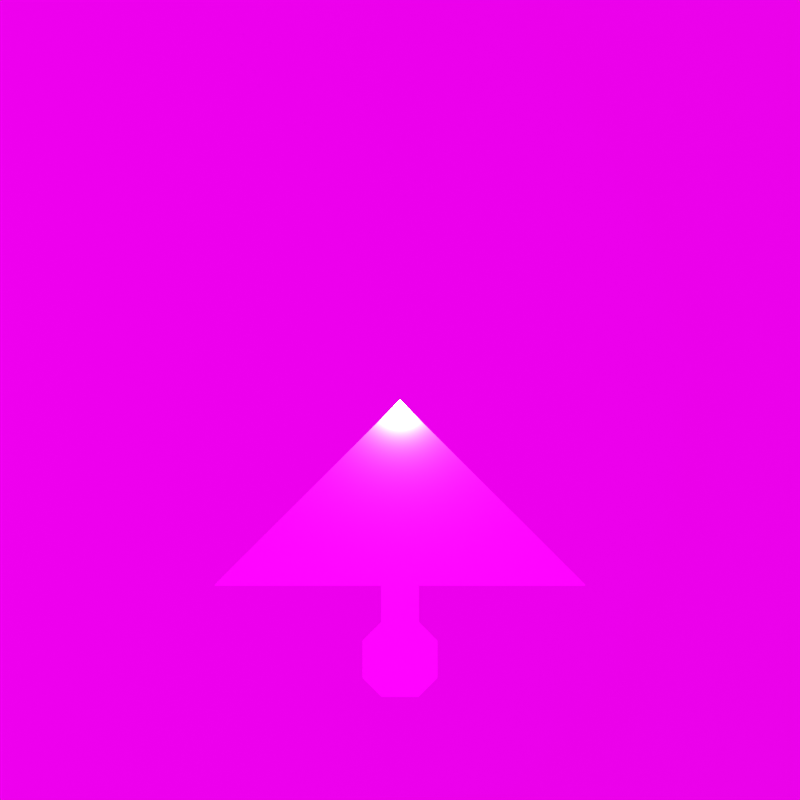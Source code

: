 # Source: Jigsaw.blend  (saved by Blender 3.3.6; exported with 4.5.12 LTS)
import bpy
from mathutils import Matrix  # noqa: F401  (used for matrix-valued properties, if any)

bpy.ops.wm.read_factory_settings(use_empty=True)
scene = bpy.context.scene
scene.name = 'Scene'

# ---- collections
col_collection = bpy.data.collections.new('Collection'); scene.collection.children.link(col_collection)

# ---- images (referenced by path relative to the original .blend; pixels are not part of the script)
import os
ASSET_DIR = os.environ.get("B2B_ASSET_DIR", "")  # directory of the original .blend (textures are referenced by path, not embedded)
HERE = os.path.dirname(os.path.abspath(__file__))  # packed textures are extracted next to this script under _unpacked/

def load_image(name, relpath, width, height, colorspace="sRGB"):
    """Load a texture the original file referenced (path relative to the .blend, or extracted next to this script)."""
    p = next((c for c in (os.path.join(HERE, relpath), os.path.join(ASSET_DIR, relpath)) if relpath and os.path.exists(c)), "")
    if p:
        img = bpy.data.images.load(p, check_existing=True)
        img.name = name
    else:  # same state as the original file: an image datablock whose file is absent (Cycles renders it pink)
        img = bpy.data.images.new(name, width, height)
        img.source = "FILE"
        img.filepath = "//" + (relpath or name)
    img.colorspace_settings.name = colorspace
    return img
img_baseimage = load_image('baseimage', '', 1024, 1024, 'sRGB')
img_color = load_image('color', '', 1024, 1024, 'sRGB')
img_roughness = load_image('roughness', '', 1024, 1024, 'sRGB')
img_displacement = load_image('displacement', '', 1024, 1024, 'sRGB')
img_metallic = load_image('metallic', '', 1024, 1024, 'sRGB')
img_normal = load_image('normal', '', 1024, 1024, 'sRGB')

# ---- materials (node trees are filled in below, after node groups)
mat_piecematerial = bpy.data.materials.new('PieceMaterial')
mat_piecematerial.use_transparent_shadow = False
mat_floormaterial = bpy.data.materials.new('FloorMaterial')
mat_floormaterial.use_transparent_shadow = False

# ---- node groups
ng_nodegroup = bpy.data.node_groups.new('NodeGroup', 'ShaderNodeTree')
_s = ng_nodegroup.interface.new_socket(name='Vector', in_out='OUTPUT', socket_type='NodeSocketVector')
_N = ng_nodegroup.nodes; _L = ng_nodegroup.links
n0 = _N.new('ShaderNodeTexCoord'); n0.name = 'Texture Coordinate'; n0.location = (-131, -8)
n1 = _N.new('NodeGroupInput'); n1.name = 'Group Input'; n1.location = (-331, 0)
n2 = _N.new('ShaderNodeMapping'); n2.name = 'Mapping'; n2.location = (131, 8)
n2.inputs[1].default_value = (0.2, 0.0, -1.4)
n2.inputs[3].default_value = (0.01, 0.01, 0.01)
n3 = _N.new('NodeGroupOutput'); n3.name = 'Group Output'; n3.location = (321, 0)
_L.new(n2.outputs[0], n3.inputs[0])
_L.new(n0.outputs[3], n2.inputs[0])
n3.is_active_output = True

# ---- material node trees
mat_piecematerial.use_nodes = True; mat_piecematerial.node_tree.nodes.clear()
_N = mat_piecematerial.node_tree.nodes; _L = mat_piecematerial.node_tree.links
n0 = _N.new('ShaderNodeGroup'); n0.name = 'Group'; n0.location = (-392, 127)
n0.node_tree = ng_nodegroup
n1 = _N.new('ShaderNodeTexImage'); n1.name = 'Image Texture'; n1.location = (-155, 295)
n1.image = img_baseimage
n2 = _N.new('ShaderNodeTexNoise'); n2.name = 'Noise Texture'; n2.location = (-66, -162)
n2.noise_dimensions = '2D'
n2.inputs[2].default_value = 15.8
n2.inputs[3].default_value = 2.7
n2.inputs[4].default_value = 0.4
n3 = _N.new('ShaderNodeOutputMaterial'); n3.name = 'Material Output'; n3.location = (524, 297)
n4 = _N.new('ShaderNodeBsdfPrincipled'); n4.name = 'Principled BSDF'; n4.location = (216, 300)
n4.distribution = 'GGX'
n4.subsurface_method = 'RANDOM_WALK_SKIN'
n4.inputs[2].default_value = 0.1045
n4.inputs[3].default_value = 1.45
n4.inputs[13].default_value = 0.25
n4.inputs[27].default_value = (0.0, 0.0, 0.0, 1.0)
n4.inputs[28].default_value = 1.0
_L.new(n1.outputs[0], n4.inputs[0])
_L.new(n4.outputs[0], n3.inputs[0])
n3.is_active_output = True
mat_floormaterial.use_nodes = True; mat_floormaterial.node_tree.nodes.clear()
_N = mat_floormaterial.node_tree.nodes; _L = mat_floormaterial.node_tree.links
n0 = _N.new('ShaderNodeBsdfPrincipled'); n0.name = 'Principled BSDF'; n0.location = (10, 300)
n0.distribution = 'GGX'
n0.subsurface_method = 'RANDOM_WALK_SKIN'
n0.inputs[3].default_value = 1.45
n0.inputs[11].default_value = 0.0
n0.inputs[13].default_value = 0.01364
n0.inputs[27].default_value = (0.0, 0.0, 0.0, 1.0)
n0.inputs[28].default_value = 1.0
n1 = _N.new('ShaderNodeTexImage'); n1.name = 'Image Texture'; n1.location = (-344, 384)
n1.image = img_color
n2 = _N.new('ShaderNodeTexImage'); n2.name = 'Image Texture.001'; n2.location = (-462, 82)
n2.image = img_roughness
n3 = _N.new('ShaderNodeOutputMaterial'); n3.name = 'Material Output'; n3.location = (680, 290)
n4 = _N.new('ShaderNodeTexImage'); n4.name = 'Image Texture.002'; n4.location = (279, 183)
n4.image = img_displacement
n5 = _N.new('ShaderNodeTexImage'); n5.name = 'Image Texture.004'; n5.location = (-364, -48)
n5.image = img_metallic
n6 = _N.new('ShaderNodeTexImage'); n6.name = 'Image Texture.003'; n6.location = (-291, -242)
n6.image = img_normal
_L.new(n0.outputs[0], n3.inputs[0])
_L.new(n1.outputs[0], n0.inputs[0])
_L.new(n2.outputs[0], n0.inputs[2])
_L.new(n4.outputs[0], n3.inputs[2])
_L.new(n6.outputs[0], n0.inputs[5])
_L.new(n5.outputs[0], n0.inputs[1])
n3.is_active_output = True

# ---- world
world_world = bpy.data.worlds.new('World'); scene.world = world_world
world_world.use_nodes = True; world_world.node_tree.nodes.clear()
_N = world_world.node_tree.nodes; _L = world_world.node_tree.links
n0 = _N.new('ShaderNodeOutputWorld'); n0.name = 'World Output'; n0.location = (300, 300)
n1 = _N.new('ShaderNodeBackground'); n1.name = 'Background'; n1.location = (10, 300)
n1.inputs[0].default_value = (0.05088, 0.05088, 0.05088, 1.0)
_L.new(n1.outputs[0], n0.inputs[0])
n0.is_active_output = True
world_world.color = (0.05088, 0.05088, 0.05088)
world_world.use_sun_shadow = False
world_world.sun_shadow_jitter_overblur = 0.0

# ---- cameras
cam_camera = bpy.data.cameras.new('Camera')
cam_camera.lens = 25.0

# ---- lights
light_sun = bpy.data.lights.new('Sun', 'SUN')
light_sun.transmission_factor = 0.0
light_sun.energy = 5.0
light_sun.shadow_soft_size = 0.125

# ---- meshes
me_plane_001 = bpy.data.meshes.new('Plane.001')
me_plane_001.from_pydata([(-0.9, -1.0, 0.0), (-0.1, -1.0, 0.0), (-0.2, -1.3, 0.0), (-0.1, -1.2, 0.0), (-0.2, -1.5, 0.0), (-0.1, -1.6, 0.0), (0.1, -1.6, 0.0), (0.2, -1.5, 0.0), (0.2, -1.3, 0.0), (0.1, -1.2, 0.0), (0.1, -1.0, 0.0), (0.9, -1.0, 0.0), (1.0, -1.0, 0.0), (-1.0, -1.0, 0.0), (1.192e-07, 0.0, 0.0), (0.5, -1.0, 0.0), (-0.5, -1.0, 0.0), (0.3, -0.8, 0.0), (0.5, -0.8, 0.0), (0.3, -1.0, 0.0), (0.7, -1.0, 0.0), (0.7, -0.8, 0.0), (0.9, -0.9, 0.0), (0.8, -0.8, 0.0), (0.7, -0.7, 0.0), (0.6, -0.6, 0.0), (0.5, -0.6, 0.0), (0.3, -0.6, 0.0), (0.5, -0.5, 0.0), (0.4, -0.4, 0.0), (0.3, -0.3, 0.0), (0.2, -0.2, 0.0), (0.1, -0.1, 0.0), (1.49e-08, 1.49e-08, 0.0), (0.1, -0.4, 0.0), (-0.1, -0.4, 0.0), (0.1, -0.2, 0.0), (-0.1, -0.2, 0.0), (0.3, -0.4, 0.0), (-0.1, -0.1, 0.0), (-0.2, -0.2, 0.0), (-0.3, -0.3, 0.0), (-0.4, -0.4, 0.0), (-0.5, -0.5, 0.0), (-0.6, -0.6, 0.0), (-0.7, -0.7, 0.0), (-0.8, -0.8, 0.0), (-0.9, -0.9, 0.0), (-0.3, -0.8, 0.0), (-0.3, -0.6, 0.0), (-0.5, -0.8, 0.0), (-0.5, -0.6, 0.0), (-0.3, -0.4, 0.0), (-0.3, -1.0, 0.0), (-0.7, -1.0, 0.0), (-0.7, -0.8, 0.0), (-0.1, -0.8, 0.0), (0.1, -0.8, 0.0), (-0.2, -0.7, 0.0), (-0.2, -0.5, 0.0), (0.2, -0.5, 0.0), (0.2, -0.7, 0.0)], [], [(1, 10, 9, 3), (2, 3, 9, 8, 7, 6, 5, 4), (15, 19, 17, 18), (18, 21, 20, 15), (21, 23, 22, 11, 20), (12, 11, 22), (23, 21, 24), (17, 27, 26, 18), (18, 26, 25, 24, 21), (34, 35, 37, 36), (26, 28, 25), (27, 38, 29, 28, 26), (30, 29, 38), (30, 38, 34, 36, 31), (32, 31, 36), (49, 48, 50, 51), (48, 53, 16, 50), (55, 50, 16, 54), (46, 55, 54, 0, 47), (0, 13, 47), (46, 45, 55), (45, 44, 51, 50, 55), (44, 43, 51), (42, 52, 49, 51, 43), (42, 41, 52), (35, 52, 41, 40, 37), (40, 39, 37), (33, 32, 36, 37, 39), (10, 1, 56, 57), (35, 34, 60, 61, 57, 56, 58, 59), (27, 60, 38), (38, 60, 34), (52, 35, 59), (52, 59, 49), (59, 58, 49), (61, 60, 27), (57, 61, 17), (27, 17, 61), (49, 58, 48), (58, 56, 48), (19, 10, 57, 17), (53, 48, 56, 1)])
_uv = me_plane_001.uv_layers.new(name='UVMap')
_uv.uv.foreach_set('vector', [0.45, 0.45, 0.55, 0.55, 0.45, 0.65, 0.35, 0.55, 0.25, 0.55, 0.35, 0.55, 0.45, 0.65, 0.45, 0.75, 0.35, 0.85, 0.25, 0.85, 0.15, 0.75, 0.15, 0.65, 0.75, 0.75, 0.65, 0.65, 0.75, 0.55, 0.85, 0.65, 0.85, 0.65, 0.95, 0.75, 0.85, 0.85, 0.75, 0.75, 0.95, 0.75, 1.0, 0.8, 1.0, 0.9, 0.95, 0.95, 0.85, 0.85, 1.0, 1.0, 0.95, 0.95, 1.0, 0.9, 1.0, 0.8, 0.95, 0.75, 1.0, 0.7, 0.75, 0.55, 0.85, 0.45, 0.95, 0.55, 0.85, 0.65, 0.85, 0.65, 0.95, 0.55, 1.0, 0.6, 1.0, 0.7, 0.95, 0.75, 0.85, 0.25, 0.75, 0.15, 0.85, 0.05, 0.95, 0.15, 0.95, 0.55, 1.0, 0.5, 1.0, 0.6, 0.85, 0.45, 0.95, 0.35, 1.0, 0.4, 1.0, 0.5, 0.95, 0.55, 1.0, 0.3, 1.0, 0.4, 0.95, 0.35, 1.0, 0.3, 0.95, 0.35, 0.85, 0.25, 0.95, 0.15, 1.0, 0.2, 1.0, 0.1, 1.0, 0.2, 0.95, 0.15, 0.55, 0.15, 0.45, 0.25, 0.35, 0.15, 0.45, 0.05, 0.45, 0.25, 0.35, 0.35, 0.25, 0.25, 0.35, 0.15, 0.25, 0.05, 0.35, 0.15, 0.25, 0.25, 0.15, 0.15, 0.2, 1.264e-07, 0.25, 0.05, 0.15, 0.15, 0.05, 0.05, 0.1, 1.264e-07, 0.05, 0.05, 0.0, 2.529e-07, 0.1, 1.264e-07, 0.2, 1.264e-07, 0.3, 8.429e-08, 0.25, 0.05, 0.3, 8.429e-08, 0.4, 8.429e-08, 0.45, 0.05, 0.35, 0.15, 0.25, 0.05, 0.4, 8.429e-08, 0.5, 4.215e-08, 0.45, 0.05, 0.6, 0.0, 0.65, 0.05, 0.55, 0.15, 0.45, 0.05, 0.5, 4.215e-08, 0.6, 0.0, 0.7, 0.0, 0.65, 0.05, 0.75, 0.15, 0.65, 0.05, 0.7, 0.0, 0.8, 0.0, 0.85, 0.05, 0.8, 0.0, 0.9, 4.215e-08, 0.85, 0.05, 1.0, 4.215e-08, 1.0, 0.1, 0.95, 0.15, 0.85, 0.05, 0.9, 4.215e-08, 0.55, 0.55, 0.45, 0.45, 0.55, 0.35, 0.65, 0.45, 0.75, 0.15, 0.85, 0.25, 0.85, 0.35, 0.75, 0.45, 0.65, 0.45, 0.55, 0.35, 0.55, 0.25, 0.65, 0.15, 0.85, 0.45, 0.85, 0.35, 0.95, 0.35, 0.95, 0.35, 0.85, 0.35, 0.85, 0.25, 0.65, 0.05, 0.75, 0.15, 0.65, 0.15, 0.65, 0.05, 0.65, 0.15, 0.55, 0.15, 0.65, 0.15, 0.55, 0.25, 0.55, 0.15, 0.75, 0.45, 0.85, 0.35, 0.85, 0.45, 0.65, 0.45, 0.75, 0.45, 0.75, 0.55, 0.85, 0.45, 0.75, 0.55, 0.75, 0.45, 0.55, 0.15, 0.55, 0.25, 0.45, 0.25, 0.55, 0.25, 0.55, 0.35, 0.45, 0.25, 0.65, 0.65, 0.55, 0.55, 0.65, 0.45, 0.75, 0.55, 0.35, 0.35, 0.45, 0.25, 0.55, 0.35, 0.45, 0.45])
me_plane_001.materials.append(mat_piecematerial)
me_plane_001.update()
me_plane = bpy.data.meshes.new('Plane')
me_plane.from_pydata([(-10.0, -9.0, -0.001), (10.0, -9.0, -0.001), (-10.0, 11.0, -0.001), (10.0, 11.0, -0.001)], [], [(0, 1, 3, 2)])
_uv = me_plane.uv_layers.new(name='UVMap')
_uv.uv.foreach_set('vector', [0.0, 0.0, 1.0, 0.0, 1.0, 1.0, 0.0, 1.0])
me_plane.materials.append(mat_floormaterial)
me_plane.update()

# ---- objects
ob_piecesection = bpy.data.objects.new('PieceSection', me_plane_001)
ob_floor = bpy.data.objects.new('Floor', me_plane)
ob_sun = bpy.data.objects.new('Sun', light_sun)
ob_camera = bpy.data.objects.new('Camera', cam_camera)

# ---- transforms, parenting, visibility, modifiers, constraints
ob_piecesection.location = (0.0, 0.0, 0.0)
_vg = ob_piecesection.vertex_groups.new(name='Outward')
_vg = ob_piecesection.vertex_groups.new(name='Inward')
_vg = ob_piecesection.vertex_groups.new(name='Edge')
_vg = ob_piecesection.vertex_groups.new(name='Corner')
ob_floor.location = (0.0, -1.0, 0.0)
ob_sun.location = (0.0, 0.0, 6.0)
ob_camera.location = (0.0, 0.0, 3.0)

# ---- collection membership
col_collection.objects.link(ob_piecesection)
col_collection.objects.link(ob_floor)
col_collection.objects.link(ob_sun)
col_collection.objects.link(ob_camera)

# ---- scene / render settings (as saved in the file)
scene.camera = ob_camera
scene.frame_start = 1; scene.frame_end = 250; scene.frame_set(1)
scene.render.engine = 'BLENDER_EEVEE_NEXT'
scene.render.resolution_x = 512
scene.render.resolution_y = 512
scene.cycles.sampling_pattern = 'TABULATED_SOBOL'
scene.cycles.use_light_tree = False
scene.eevee.use_gtao = True
scene.eevee.use_raytracing = True
scene.view_settings.view_transform = 'Standard'
bpy.context.view_layer.update()
